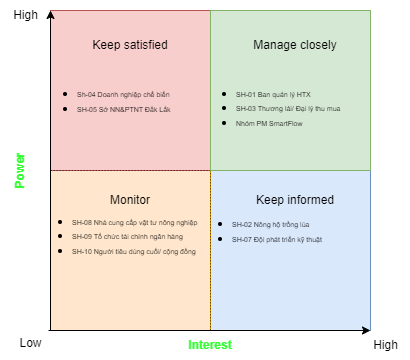

The diagram above was exported from draw.io. Its source (the exported page's mxGraphModel, read from the mxfile embedded in the PNG):
<mxGraphModel dx="600" dy="355" grid="0" gridSize="10" guides="1" tooltips="1" connect="1" arrows="1" fold="1" page="1" pageScale="1" pageWidth="850" pageHeight="1100" math="0" shadow="0">
  <root>
    <mxCell id="0" />
    <mxCell id="1" parent="0" />
    <mxCell id="lJxBLiR1lYcJKabHX-ui-3" value="" style="rounded=0;whiteSpace=wrap;html=1;dashed=1;strokeWidth=0;dashPattern=12 12;" parent="1" vertex="1">
      <mxGeometry x="360" y="40" width="320" height="320" as="geometry" />
    </mxCell>
    <mxCell id="lJxBLiR1lYcJKabHX-ui-11" value="" style="rounded=0;whiteSpace=wrap;html=1;fillColor=#dae8fc;strokeColor=#6c8ebf;" parent="1" vertex="1">
      <mxGeometry x="520" y="200" width="160" height="160" as="geometry" />
    </mxCell>
    <mxCell id="lJxBLiR1lYcJKabHX-ui-10" value="" style="rounded=0;whiteSpace=wrap;html=1;fillColor=#ffe6cc;strokeColor=#d79b00;" parent="1" vertex="1">
      <mxGeometry x="360" y="200" width="160" height="160" as="geometry" />
    </mxCell>
    <mxCell id="lJxBLiR1lYcJKabHX-ui-8" value="" style="rounded=0;whiteSpace=wrap;html=1;fillColor=#f8cecc;strokeColor=#b85450;" parent="1" vertex="1">
      <mxGeometry x="360" y="40" width="160" height="160" as="geometry" />
    </mxCell>
    <mxCell id="lJxBLiR1lYcJKabHX-ui-1" value="" style="endArrow=classic;html=1;rounded=0;" parent="1" edge="1">
      <mxGeometry width="50" height="50" relative="1" as="geometry">
        <mxPoint x="358" y="360" as="sourcePoint" />
        <mxPoint x="680" y="360" as="targetPoint" />
      </mxGeometry>
    </mxCell>
    <mxCell id="lJxBLiR1lYcJKabHX-ui-2" value="" style="endArrow=classic;html=1;rounded=0;" parent="1" edge="1">
      <mxGeometry width="50" height="50" relative="1" as="geometry">
        <mxPoint x="360" y="360" as="sourcePoint" />
        <mxPoint x="360" y="40" as="targetPoint" />
      </mxGeometry>
    </mxCell>
    <mxCell id="lJxBLiR1lYcJKabHX-ui-5" value="" style="endArrow=none;html=1;rounded=0;entryX=1;entryY=0.5;entryDx=0;entryDy=0;dashed=1;strokeWidth=0.5;" parent="1" target="lJxBLiR1lYcJKabHX-ui-3" edge="1">
      <mxGeometry width="50" height="50" relative="1" as="geometry">
        <mxPoint x="360" y="200" as="sourcePoint" />
        <mxPoint x="520" y="200" as="targetPoint" />
      </mxGeometry>
    </mxCell>
    <mxCell id="lJxBLiR1lYcJKabHX-ui-7" value="" style="endArrow=none;html=1;rounded=0;entryX=0.5;entryY=0;entryDx=0;entryDy=0;dashed=1;strokeWidth=0.5;" parent="1" target="lJxBLiR1lYcJKabHX-ui-3" edge="1">
      <mxGeometry width="50" height="50" relative="1" as="geometry">
        <mxPoint x="520" y="360" as="sourcePoint" />
        <mxPoint x="520" y="200" as="targetPoint" />
      </mxGeometry>
    </mxCell>
    <mxCell id="lJxBLiR1lYcJKabHX-ui-9" value="" style="rounded=0;whiteSpace=wrap;html=1;fillColor=#d5e8d4;strokeColor=#82b366;" parent="1" vertex="1">
      <mxGeometry x="520" y="40" width="160" height="160" as="geometry" />
    </mxCell>
    <mxCell id="lJxBLiR1lYcJKabHX-ui-12" value="Low" style="text;html=1;align=center;verticalAlign=middle;resizable=0;points=[];autosize=1;strokeColor=none;fillColor=none;" parent="1" vertex="1">
      <mxGeometry x="315" y="358" width="50" height="30" as="geometry" />
    </mxCell>
    <mxCell id="lJxBLiR1lYcJKabHX-ui-13" value="High" style="text;html=1;align=center;verticalAlign=middle;resizable=0;points=[];autosize=1;strokeColor=none;fillColor=none;" parent="1" vertex="1">
      <mxGeometry x="670" y="360" width="50" height="30" as="geometry" />
    </mxCell>
    <mxCell id="lJxBLiR1lYcJKabHX-ui-14" value="High" style="text;html=1;align=center;verticalAlign=middle;resizable=0;points=[];autosize=1;strokeColor=none;fillColor=none;" parent="1" vertex="1">
      <mxGeometry x="310" y="30" width="50" height="30" as="geometry" />
    </mxCell>
    <mxCell id="lJxBLiR1lYcJKabHX-ui-15" value="Interest" style="text;html=1;align=center;verticalAlign=middle;whiteSpace=wrap;rounded=0;fontStyle=1;fontColor=#33FF33;" parent="1" vertex="1">
      <mxGeometry x="490" y="360" width="60" height="30" as="geometry" />
    </mxCell>
    <mxCell id="lJxBLiR1lYcJKabHX-ui-16" value="&lt;b&gt;&lt;font style=&quot;color: rgb(51, 255, 51);&quot;&gt;Power&lt;/font&gt;&lt;/b&gt;" style="text;html=1;align=center;verticalAlign=middle;whiteSpace=wrap;rounded=0;rotation=-90;" parent="1" vertex="1">
      <mxGeometry x="300" y="185" width="60" height="30" as="geometry" />
    </mxCell>
    <mxCell id="lJxBLiR1lYcJKabHX-ui-17" value="Keep satisfied" style="text;html=1;align=center;verticalAlign=middle;whiteSpace=wrap;rounded=0;" parent="1" vertex="1">
      <mxGeometry x="400" y="60" width="80" height="30" as="geometry" />
    </mxCell>
    <mxCell id="lJxBLiR1lYcJKabHX-ui-18" value="Keep informed" style="text;html=1;align=center;verticalAlign=middle;whiteSpace=wrap;rounded=0;" parent="1" vertex="1">
      <mxGeometry x="560" y="215" width="90" height="30" as="geometry" />
    </mxCell>
    <mxCell id="lJxBLiR1lYcJKabHX-ui-19" value="Monitor" style="text;html=1;align=center;verticalAlign=middle;whiteSpace=wrap;rounded=0;" parent="1" vertex="1">
      <mxGeometry x="400" y="215" width="80" height="30" as="geometry" />
    </mxCell>
    <mxCell id="lJxBLiR1lYcJKabHX-ui-20" value="Manage closely" style="text;html=1;align=center;verticalAlign=middle;whiteSpace=wrap;rounded=0;" parent="1" vertex="1">
      <mxGeometry x="560" y="60" width="90" height="30" as="geometry" />
    </mxCell>
    <mxCell id="lJxBLiR1lYcJKabHX-ui-23" value="&lt;ul&gt;&lt;li&gt;&lt;span style=&quot;font-size: 7px;&quot;&gt;SH-01 Ban quản lý HTX&lt;/span&gt;&lt;/li&gt;&lt;li&gt;&lt;span style=&quot;font-size: 7px;&quot;&gt;SH-03 Thương lái/ Đại lý thu mua&lt;/span&gt;&lt;/li&gt;&lt;li&gt;&lt;span style=&quot;font-size: 7px;&quot;&gt;Nhóm PM SmartFlow&lt;/span&gt;&amp;nbsp;&lt;/li&gt;&lt;/ul&gt;" style="text;html=1;align=left;verticalAlign=middle;whiteSpace=wrap;rounded=0;fillColor=none;strokeColor=none;" parent="1" vertex="1">
      <mxGeometry x="504" y="127" width="170" height="20" as="geometry" />
    </mxCell>
    <mxCell id="lJxBLiR1lYcJKabHX-ui-24" value="&lt;ul&gt;&lt;li&gt;&lt;span style=&quot;font-size: 7px;&quot;&gt;SH-08 Nhà cung cấp vật tư nông nghiệp&lt;/span&gt;&lt;/li&gt;&lt;li&gt;&lt;span style=&quot;font-size: 7px;&quot;&gt;SH-09 Tổ chức tài chính ngân hàng&lt;/span&gt;&lt;/li&gt;&lt;li&gt;&lt;span style=&quot;font-size: 7px;&quot;&gt;SH-10 Người tiêu dùng cuối/ cộng đồng&lt;/span&gt;&lt;/li&gt;&lt;/ul&gt;" style="text;html=1;align=left;verticalAlign=middle;whiteSpace=wrap;rounded=0;fillColor=none;strokeColor=none;" parent="1" vertex="1">
      <mxGeometry x="340" y="255" width="170" height="20" as="geometry" />
    </mxCell>
    <mxCell id="lJxBLiR1lYcJKabHX-ui-25" value="&lt;ul&gt;&lt;li&gt;&lt;span style=&quot;font-size: 7px;&quot;&gt;SH-02 Nông hộ trồng lúa&lt;/span&gt;&lt;/li&gt;&lt;li&gt;&lt;span style=&quot;font-size: 7px;&quot;&gt;SH-07 Đội phát triển kỹ thuật&lt;/span&gt;&lt;/li&gt;&lt;/ul&gt;" style="text;html=1;align=left;verticalAlign=middle;whiteSpace=wrap;rounded=0;fillColor=none;strokeColor=none;" parent="1" vertex="1">
      <mxGeometry x="500" y="250" width="170" height="20" as="geometry" />
    </mxCell>
    <mxCell id="8-9v3BYF-9JPjgNE2_Z4-2" value="&lt;ul&gt;&lt;li&gt;&lt;span style=&quot;font-size: 7px;&quot;&gt;Sh-04 Doanh nghiệp chế biến&lt;/span&gt;&lt;/li&gt;&lt;li&gt;&lt;span style=&quot;font-size: 7px;&quot;&gt;SH-05 Sở NN&amp;amp;PTNT Đắk Lắk&lt;/span&gt;&lt;/li&gt;&lt;/ul&gt;" style="text;html=1;align=left;verticalAlign=middle;whiteSpace=wrap;rounded=0;fillColor=none;strokeColor=none;" vertex="1" parent="1">
      <mxGeometry x="345" y="120" width="170" height="20" as="geometry" />
    </mxCell>
  </root>
</mxGraphModel>